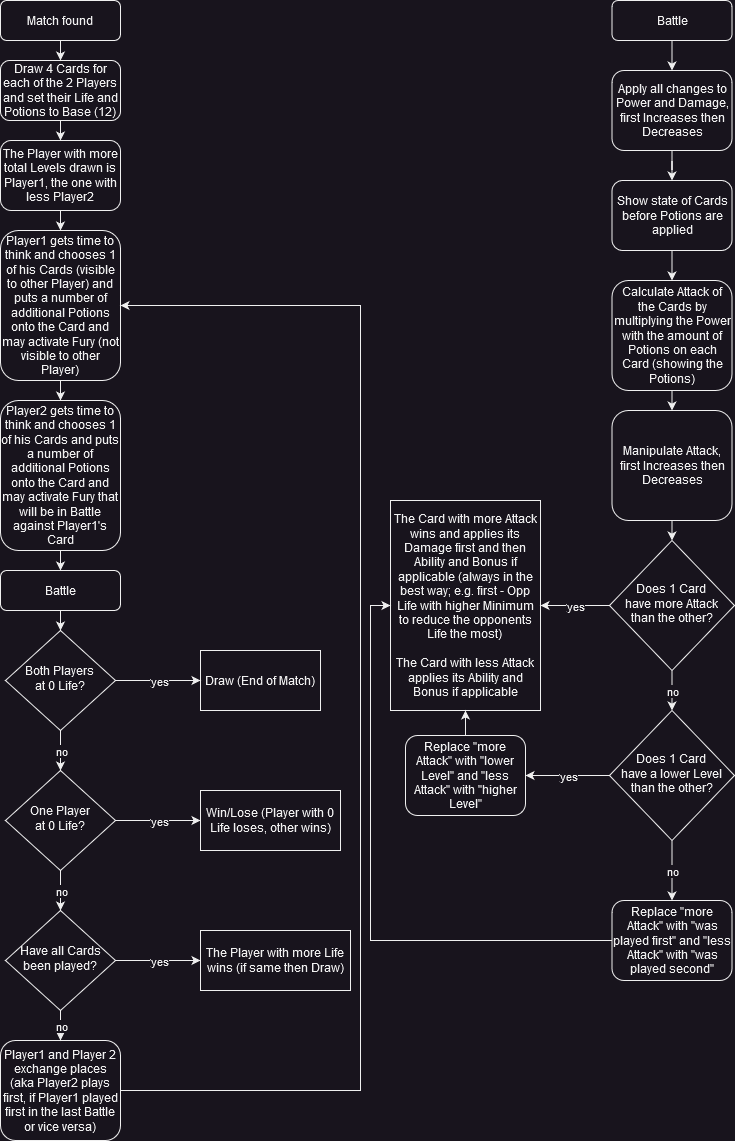

The diagram above was exported from draw.io. Its source (the exported page's mxGraphModel, read from the mxfile embedded in the PNG):
<mxGraphModel dx="1434" dy="754" grid="1" gridSize="10" guides="1" tooltips="1" connect="1" arrows="1" fold="1" page="1" pageScale="1" pageWidth="827" pageHeight="1169" math="0" shadow="0">
  <root>
    <mxCell id="WIyWlLk6GJQsqaUBKTNV-0" />
    <mxCell id="WIyWlLk6GJQsqaUBKTNV-1" parent="WIyWlLk6GJQsqaUBKTNV-0" />
    <mxCell id="WIyWlLk6GJQsqaUBKTNV-3" value="Match found" style="rounded=1;whiteSpace=wrap;html=1;fontSize=12;glass=0;strokeWidth=1;shadow=0;" parent="WIyWlLk6GJQsqaUBKTNV-1" vertex="1">
      <mxGeometry x="80" y="20" width="120" height="40" as="geometry" />
    </mxCell>
    <mxCell id="7_XAyc1mXlDJd6prokAy-8" style="edgeStyle=orthogonalEdgeStyle;rounded=0;orthogonalLoop=1;jettySize=auto;html=1;exitX=0.5;exitY=1;exitDx=0;exitDy=0;entryX=0.5;entryY=0;entryDx=0;entryDy=0;" edge="1" parent="WIyWlLk6GJQsqaUBKTNV-1" source="7_XAyc1mXlDJd6prokAy-1" target="7_XAyc1mXlDJd6prokAy-4">
      <mxGeometry relative="1" as="geometry" />
    </mxCell>
    <mxCell id="7_XAyc1mXlDJd6prokAy-1" value="Draw 4 Cards for each of the 2 Players and set their Life and Potions to Base (12)" style="rounded=1;whiteSpace=wrap;html=1;fontSize=12;glass=0;strokeWidth=1;shadow=0;" vertex="1" parent="WIyWlLk6GJQsqaUBKTNV-1">
      <mxGeometry x="80" y="80" width="120" height="60" as="geometry" />
    </mxCell>
    <mxCell id="7_XAyc1mXlDJd6prokAy-3" value="" style="endArrow=classic;html=1;rounded=0;exitX=0.5;exitY=1;exitDx=0;exitDy=0;entryX=0.5;entryY=0;entryDx=0;entryDy=0;" edge="1" parent="WIyWlLk6GJQsqaUBKTNV-1" source="WIyWlLk6GJQsqaUBKTNV-3" target="7_XAyc1mXlDJd6prokAy-1">
      <mxGeometry width="50" height="50" relative="1" as="geometry">
        <mxPoint x="390" y="410" as="sourcePoint" />
        <mxPoint x="440" y="360" as="targetPoint" />
      </mxGeometry>
    </mxCell>
    <mxCell id="7_XAyc1mXlDJd6prokAy-9" style="edgeStyle=orthogonalEdgeStyle;rounded=0;orthogonalLoop=1;jettySize=auto;html=1;exitX=0.5;exitY=1;exitDx=0;exitDy=0;entryX=0.5;entryY=0;entryDx=0;entryDy=0;" edge="1" parent="WIyWlLk6GJQsqaUBKTNV-1" source="7_XAyc1mXlDJd6prokAy-4" target="7_XAyc1mXlDJd6prokAy-5">
      <mxGeometry relative="1" as="geometry" />
    </mxCell>
    <mxCell id="7_XAyc1mXlDJd6prokAy-4" value="The Player with more total Levels drawn is Player1, the one with less Player2" style="rounded=1;whiteSpace=wrap;html=1;fontSize=12;glass=0;strokeWidth=1;shadow=0;" vertex="1" parent="WIyWlLk6GJQsqaUBKTNV-1">
      <mxGeometry x="80" y="160" width="120" height="70" as="geometry" />
    </mxCell>
    <mxCell id="7_XAyc1mXlDJd6prokAy-11" style="edgeStyle=orthogonalEdgeStyle;rounded=0;orthogonalLoop=1;jettySize=auto;html=1;exitX=0.5;exitY=1;exitDx=0;exitDy=0;entryX=0.5;entryY=0;entryDx=0;entryDy=0;" edge="1" parent="WIyWlLk6GJQsqaUBKTNV-1" source="7_XAyc1mXlDJd6prokAy-5" target="7_XAyc1mXlDJd6prokAy-10">
      <mxGeometry relative="1" as="geometry" />
    </mxCell>
    <mxCell id="7_XAyc1mXlDJd6prokAy-5" value="Player1 gets time to think and chooses 1 of his Cards (visible to other Player) and puts a number of additional Potions onto the Card and may activate Fury (not visible to other Player)" style="rounded=1;whiteSpace=wrap;html=1;fontSize=12;glass=0;strokeWidth=1;shadow=0;" vertex="1" parent="WIyWlLk6GJQsqaUBKTNV-1">
      <mxGeometry x="80" y="250" width="120" height="150" as="geometry" />
    </mxCell>
    <mxCell id="7_XAyc1mXlDJd6prokAy-24" style="edgeStyle=orthogonalEdgeStyle;rounded=0;orthogonalLoop=1;jettySize=auto;html=1;exitX=0.5;exitY=1;exitDx=0;exitDy=0;entryX=0.5;entryY=0;entryDx=0;entryDy=0;" edge="1" parent="WIyWlLk6GJQsqaUBKTNV-1" source="7_XAyc1mXlDJd6prokAy-10" target="7_XAyc1mXlDJd6prokAy-12">
      <mxGeometry relative="1" as="geometry" />
    </mxCell>
    <mxCell id="7_XAyc1mXlDJd6prokAy-10" value="Player2 gets time to think and chooses 1 of his Cards and puts a number of additional Potions onto the Card and may activate Fury that will be in Battle against Player1's Card" style="rounded=1;whiteSpace=wrap;html=1;fontSize=12;glass=0;strokeWidth=1;shadow=0;" vertex="1" parent="WIyWlLk6GJQsqaUBKTNV-1">
      <mxGeometry x="80" y="420" width="120" height="150" as="geometry" />
    </mxCell>
    <mxCell id="7_XAyc1mXlDJd6prokAy-25" style="edgeStyle=orthogonalEdgeStyle;rounded=0;orthogonalLoop=1;jettySize=auto;html=1;exitX=0.5;exitY=1;exitDx=0;exitDy=0;entryX=0.5;entryY=0;entryDx=0;entryDy=0;" edge="1" parent="WIyWlLk6GJQsqaUBKTNV-1" source="7_XAyc1mXlDJd6prokAy-12" target="7_XAyc1mXlDJd6prokAy-14">
      <mxGeometry relative="1" as="geometry" />
    </mxCell>
    <mxCell id="7_XAyc1mXlDJd6prokAy-12" value="Battle " style="rounded=1;whiteSpace=wrap;html=1;fontSize=12;glass=0;strokeWidth=1;shadow=0;" vertex="1" parent="WIyWlLk6GJQsqaUBKTNV-1">
      <mxGeometry x="80" y="590" width="120" height="40" as="geometry" />
    </mxCell>
    <mxCell id="7_XAyc1mXlDJd6prokAy-52" style="edgeStyle=orthogonalEdgeStyle;rounded=0;orthogonalLoop=1;jettySize=auto;html=1;exitX=0.5;exitY=1;exitDx=0;exitDy=0;" edge="1" parent="WIyWlLk6GJQsqaUBKTNV-1" source="7_XAyc1mXlDJd6prokAy-13" target="7_XAyc1mXlDJd6prokAy-44">
      <mxGeometry relative="1" as="geometry" />
    </mxCell>
    <mxCell id="7_XAyc1mXlDJd6prokAy-13" value="Apply all changes to Power and Damage, first Increases then Decreases" style="rounded=1;whiteSpace=wrap;html=1;fontSize=12;glass=0;strokeWidth=1;shadow=0;" vertex="1" parent="WIyWlLk6GJQsqaUBKTNV-1">
      <mxGeometry x="691.5" y="90" width="120" height="80" as="geometry" />
    </mxCell>
    <mxCell id="7_XAyc1mXlDJd6prokAy-14" value="Both Players&lt;br&gt; at 0 Life?" style="rhombus;whiteSpace=wrap;html=1;shadow=0;fontFamily=Helvetica;fontSize=12;align=center;strokeWidth=1;spacing=6;spacingTop=-4;" vertex="1" parent="WIyWlLk6GJQsqaUBKTNV-1">
      <mxGeometry x="85" y="650" width="110" height="100" as="geometry" />
    </mxCell>
    <mxCell id="7_XAyc1mXlDJd6prokAy-15" value="Battle " style="rounded=1;whiteSpace=wrap;html=1;fontSize=12;glass=0;strokeWidth=1;shadow=0;" vertex="1" parent="WIyWlLk6GJQsqaUBKTNV-1">
      <mxGeometry x="691.5" y="20" width="120" height="40" as="geometry" />
    </mxCell>
    <mxCell id="7_XAyc1mXlDJd6prokAy-16" value="The Card with more Attack wins and applies its Damage first and then Ability and Bonus if applicable (always in the best way; e.g. first - Opp Life with higher Minimum to reduce the opponents Life the most)&lt;br&gt;&lt;br&gt;The Card with less Attack applies its Ability and Bonus if applicable" style="rounded=0;whiteSpace=wrap;html=1;fontSize=12;glass=0;strokeWidth=1;shadow=0;" vertex="1" parent="WIyWlLk6GJQsqaUBKTNV-1">
      <mxGeometry x="470" y="520" width="150" height="210" as="geometry" />
    </mxCell>
    <mxCell id="7_XAyc1mXlDJd6prokAy-17" value="Draw (End of Match)" style="rounded=0;whiteSpace=wrap;html=1;" vertex="1" parent="WIyWlLk6GJQsqaUBKTNV-1">
      <mxGeometry x="280" y="670" width="120" height="60" as="geometry" />
    </mxCell>
    <mxCell id="7_XAyc1mXlDJd6prokAy-18" value="yes" style="endArrow=classic;html=1;rounded=0;exitX=1;exitY=0.5;exitDx=0;exitDy=0;entryX=0;entryY=0.5;entryDx=0;entryDy=0;" edge="1" parent="WIyWlLk6GJQsqaUBKTNV-1" source="7_XAyc1mXlDJd6prokAy-14" target="7_XAyc1mXlDJd6prokAy-17">
      <mxGeometry relative="1" as="geometry">
        <mxPoint x="360" y="660" as="sourcePoint" />
        <mxPoint x="460" y="660" as="targetPoint" />
      </mxGeometry>
    </mxCell>
    <mxCell id="7_XAyc1mXlDJd6prokAy-19" value="yes" style="edgeLabel;resizable=0;html=1;align=center;verticalAlign=middle;" connectable="0" vertex="1" parent="7_XAyc1mXlDJd6prokAy-18">
      <mxGeometry relative="1" as="geometry" />
    </mxCell>
    <mxCell id="7_XAyc1mXlDJd6prokAy-20" value="One Player&lt;br&gt; at 0 Life?" style="rhombus;whiteSpace=wrap;html=1;shadow=0;fontFamily=Helvetica;fontSize=12;align=center;strokeWidth=1;spacing=6;spacingTop=-4;" vertex="1" parent="WIyWlLk6GJQsqaUBKTNV-1">
      <mxGeometry x="85" y="790" width="110" height="100" as="geometry" />
    </mxCell>
    <mxCell id="7_XAyc1mXlDJd6prokAy-21" value="yes" style="endArrow=classic;html=1;rounded=0;exitX=1;exitY=0.5;exitDx=0;exitDy=0;entryX=0;entryY=0.5;entryDx=0;entryDy=0;" edge="1" parent="WIyWlLk6GJQsqaUBKTNV-1" source="7_XAyc1mXlDJd6prokAy-20" target="7_XAyc1mXlDJd6prokAy-23">
      <mxGeometry relative="1" as="geometry">
        <mxPoint x="180" y="940" as="sourcePoint" />
        <mxPoint x="265" y="940" as="targetPoint" />
      </mxGeometry>
    </mxCell>
    <mxCell id="7_XAyc1mXlDJd6prokAy-22" value="yes" style="edgeLabel;resizable=0;html=1;align=center;verticalAlign=middle;" connectable="0" vertex="1" parent="7_XAyc1mXlDJd6prokAy-21">
      <mxGeometry relative="1" as="geometry" />
    </mxCell>
    <mxCell id="7_XAyc1mXlDJd6prokAy-23" value="Win/Lose (Player with 0 Life loses, other wins)" style="rounded=0;whiteSpace=wrap;html=1;" vertex="1" parent="WIyWlLk6GJQsqaUBKTNV-1">
      <mxGeometry x="280" y="810" width="140" height="60" as="geometry" />
    </mxCell>
    <mxCell id="7_XAyc1mXlDJd6prokAy-27" value="" style="endArrow=classic;html=1;rounded=0;exitX=0.5;exitY=1;exitDx=0;exitDy=0;entryX=0.5;entryY=0;entryDx=0;entryDy=0;" edge="1" parent="WIyWlLk6GJQsqaUBKTNV-1" source="7_XAyc1mXlDJd6prokAy-14" target="7_XAyc1mXlDJd6prokAy-20">
      <mxGeometry relative="1" as="geometry">
        <mxPoint x="360" y="840" as="sourcePoint" />
        <mxPoint x="460" y="840" as="targetPoint" />
      </mxGeometry>
    </mxCell>
    <mxCell id="7_XAyc1mXlDJd6prokAy-28" value="no" style="edgeLabel;resizable=0;html=1;align=center;verticalAlign=middle;" connectable="0" vertex="1" parent="7_XAyc1mXlDJd6prokAy-27">
      <mxGeometry relative="1" as="geometry" />
    </mxCell>
    <mxCell id="7_XAyc1mXlDJd6prokAy-29" value="" style="endArrow=classic;html=1;rounded=0;exitX=0.5;exitY=1;exitDx=0;exitDy=0;entryX=0.5;entryY=0;entryDx=0;entryDy=0;" edge="1" parent="WIyWlLk6GJQsqaUBKTNV-1" source="7_XAyc1mXlDJd6prokAy-20" target="7_XAyc1mXlDJd6prokAy-33">
      <mxGeometry relative="1" as="geometry">
        <mxPoint x="150" y="760" as="sourcePoint" />
        <mxPoint x="110" y="930" as="targetPoint" />
      </mxGeometry>
    </mxCell>
    <mxCell id="7_XAyc1mXlDJd6prokAy-30" value="no" style="edgeLabel;resizable=0;html=1;align=center;verticalAlign=middle;" connectable="0" vertex="1" parent="7_XAyc1mXlDJd6prokAy-29">
      <mxGeometry relative="1" as="geometry" />
    </mxCell>
    <mxCell id="7_XAyc1mXlDJd6prokAy-31" value="Player1 and Player 2 exchange places (aka Player2 plays first, if Player1 played first in the last Battle or vice versa)" style="rounded=1;whiteSpace=wrap;html=1;fontSize=12;glass=0;strokeWidth=1;shadow=0;" vertex="1" parent="WIyWlLk6GJQsqaUBKTNV-1">
      <mxGeometry x="80" y="1060" width="120" height="100" as="geometry" />
    </mxCell>
    <mxCell id="7_XAyc1mXlDJd6prokAy-32" value="" style="endArrow=classic;html=1;rounded=0;exitX=1;exitY=0.5;exitDx=0;exitDy=0;entryX=1;entryY=0.5;entryDx=0;entryDy=0;" edge="1" parent="WIyWlLk6GJQsqaUBKTNV-1" source="7_XAyc1mXlDJd6prokAy-31" target="7_XAyc1mXlDJd6prokAy-5">
      <mxGeometry width="50" height="50" relative="1" as="geometry">
        <mxPoint x="390" y="830" as="sourcePoint" />
        <mxPoint x="440" y="310" as="targetPoint" />
        <Array as="points">
          <mxPoint x="440" y="1110" />
          <mxPoint x="440" y="325" />
        </Array>
      </mxGeometry>
    </mxCell>
    <mxCell id="7_XAyc1mXlDJd6prokAy-33" value="Have all Cards been played?" style="rhombus;whiteSpace=wrap;html=1;shadow=0;fontFamily=Helvetica;fontSize=12;align=center;strokeWidth=1;spacing=6;spacingTop=-4;" vertex="1" parent="WIyWlLk6GJQsqaUBKTNV-1">
      <mxGeometry x="85" y="930" width="110" height="100" as="geometry" />
    </mxCell>
    <mxCell id="7_XAyc1mXlDJd6prokAy-34" value="yes" style="endArrow=classic;html=1;rounded=0;exitX=1;exitY=0.5;exitDx=0;exitDy=0;entryX=0;entryY=0.5;entryDx=0;entryDy=0;" edge="1" parent="WIyWlLk6GJQsqaUBKTNV-1" source="7_XAyc1mXlDJd6prokAy-33" target="7_XAyc1mXlDJd6prokAy-38">
      <mxGeometry relative="1" as="geometry">
        <mxPoint x="210" y="979.5" as="sourcePoint" />
        <mxPoint x="295" y="979.5" as="targetPoint" />
      </mxGeometry>
    </mxCell>
    <mxCell id="7_XAyc1mXlDJd6prokAy-35" value="yes" style="edgeLabel;resizable=0;html=1;align=center;verticalAlign=middle;" connectable="0" vertex="1" parent="7_XAyc1mXlDJd6prokAy-34">
      <mxGeometry relative="1" as="geometry" />
    </mxCell>
    <mxCell id="7_XAyc1mXlDJd6prokAy-38" value="The Player with more Life wins (if same then Draw)" style="rounded=0;whiteSpace=wrap;html=1;" vertex="1" parent="WIyWlLk6GJQsqaUBKTNV-1">
      <mxGeometry x="280" y="950" width="150" height="60" as="geometry" />
    </mxCell>
    <mxCell id="7_XAyc1mXlDJd6prokAy-39" value="" style="endArrow=classic;html=1;rounded=0;exitX=0.5;exitY=1;exitDx=0;exitDy=0;entryX=0.5;entryY=0;entryDx=0;entryDy=0;" edge="1" parent="WIyWlLk6GJQsqaUBKTNV-1" source="7_XAyc1mXlDJd6prokAy-33" target="7_XAyc1mXlDJd6prokAy-31">
      <mxGeometry relative="1" as="geometry">
        <mxPoint x="150" y="900" as="sourcePoint" />
        <mxPoint x="150" y="940" as="targetPoint" />
      </mxGeometry>
    </mxCell>
    <mxCell id="7_XAyc1mXlDJd6prokAy-40" value="no" style="edgeLabel;resizable=0;html=1;align=center;verticalAlign=middle;" connectable="0" vertex="1" parent="7_XAyc1mXlDJd6prokAy-39">
      <mxGeometry relative="1" as="geometry" />
    </mxCell>
    <mxCell id="7_XAyc1mXlDJd6prokAy-41" value="" style="endArrow=classic;html=1;rounded=0;exitX=0.5;exitY=1;exitDx=0;exitDy=0;entryX=0.5;entryY=0;entryDx=0;entryDy=0;" edge="1" parent="WIyWlLk6GJQsqaUBKTNV-1" source="7_XAyc1mXlDJd6prokAy-15" target="7_XAyc1mXlDJd6prokAy-13">
      <mxGeometry width="50" height="50" relative="1" as="geometry">
        <mxPoint x="481.5" y="400" as="sourcePoint" />
        <mxPoint x="531.5" y="350" as="targetPoint" />
      </mxGeometry>
    </mxCell>
    <mxCell id="7_XAyc1mXlDJd6prokAy-54" style="edgeStyle=orthogonalEdgeStyle;rounded=0;orthogonalLoop=1;jettySize=auto;html=1;exitX=0.5;exitY=1;exitDx=0;exitDy=0;entryX=0.5;entryY=0;entryDx=0;entryDy=0;" edge="1" parent="WIyWlLk6GJQsqaUBKTNV-1" source="7_XAyc1mXlDJd6prokAy-42" target="7_XAyc1mXlDJd6prokAy-45">
      <mxGeometry relative="1" as="geometry" />
    </mxCell>
    <mxCell id="7_XAyc1mXlDJd6prokAy-42" value="Calculate Attack of the Cards by multiplying the Power with the amount of Potions on each Card (showing the Potions)" style="rounded=1;whiteSpace=wrap;html=1;fontSize=12;glass=0;strokeWidth=1;shadow=0;" vertex="1" parent="WIyWlLk6GJQsqaUBKTNV-1">
      <mxGeometry x="691.5" y="300" width="120" height="110" as="geometry" />
    </mxCell>
    <mxCell id="7_XAyc1mXlDJd6prokAy-53" style="edgeStyle=orthogonalEdgeStyle;rounded=0;orthogonalLoop=1;jettySize=auto;html=1;exitX=0.5;exitY=1;exitDx=0;exitDy=0;entryX=0.5;entryY=0;entryDx=0;entryDy=0;" edge="1" parent="WIyWlLk6GJQsqaUBKTNV-1" source="7_XAyc1mXlDJd6prokAy-44" target="7_XAyc1mXlDJd6prokAy-42">
      <mxGeometry relative="1" as="geometry" />
    </mxCell>
    <mxCell id="7_XAyc1mXlDJd6prokAy-44" value="Show state of Cards before Potions are applied" style="rounded=1;whiteSpace=wrap;html=1;fontSize=12;glass=0;strokeWidth=1;shadow=0;" vertex="1" parent="WIyWlLk6GJQsqaUBKTNV-1">
      <mxGeometry x="691.5" y="200" width="120" height="70" as="geometry" />
    </mxCell>
    <mxCell id="7_XAyc1mXlDJd6prokAy-55" style="edgeStyle=orthogonalEdgeStyle;rounded=0;orthogonalLoop=1;jettySize=auto;html=1;exitX=0.5;exitY=1;exitDx=0;exitDy=0;entryX=0.5;entryY=0;entryDx=0;entryDy=0;" edge="1" parent="WIyWlLk6GJQsqaUBKTNV-1" source="7_XAyc1mXlDJd6prokAy-45" target="7_XAyc1mXlDJd6prokAy-46">
      <mxGeometry relative="1" as="geometry" />
    </mxCell>
    <mxCell id="7_XAyc1mXlDJd6prokAy-45" value="Manipulate Attack, first Increases then Decreases" style="rounded=1;whiteSpace=wrap;html=1;fontSize=12;glass=0;strokeWidth=1;shadow=0;" vertex="1" parent="WIyWlLk6GJQsqaUBKTNV-1">
      <mxGeometry x="691.5" y="430" width="120" height="110" as="geometry" />
    </mxCell>
    <mxCell id="7_XAyc1mXlDJd6prokAy-46" value="Does 1 Card&lt;br&gt;have more Attack than the other?" style="rhombus;whiteSpace=wrap;html=1;shadow=0;fontFamily=Helvetica;fontSize=12;align=center;strokeWidth=1;spacing=6;spacingTop=-4;" vertex="1" parent="WIyWlLk6GJQsqaUBKTNV-1">
      <mxGeometry x="689" y="560" width="125" height="130" as="geometry" />
    </mxCell>
    <mxCell id="7_XAyc1mXlDJd6prokAy-50" value="yes" style="endArrow=classic;html=1;rounded=0;exitX=0;exitY=0.5;exitDx=0;exitDy=0;entryX=1;entryY=0.5;entryDx=0;entryDy=0;" edge="1" parent="WIyWlLk6GJQsqaUBKTNV-1" source="7_XAyc1mXlDJd6prokAy-46" target="7_XAyc1mXlDJd6prokAy-16">
      <mxGeometry relative="1" as="geometry">
        <mxPoint x="205" y="710" as="sourcePoint" />
        <mxPoint x="540" y="625" as="targetPoint" />
      </mxGeometry>
    </mxCell>
    <mxCell id="7_XAyc1mXlDJd6prokAy-51" value="yes" style="edgeLabel;resizable=0;html=1;align=center;verticalAlign=middle;" connectable="0" vertex="1" parent="7_XAyc1mXlDJd6prokAy-50">
      <mxGeometry relative="1" as="geometry" />
    </mxCell>
    <mxCell id="7_XAyc1mXlDJd6prokAy-56" value="" style="endArrow=classic;html=1;rounded=0;exitX=0.5;exitY=1;exitDx=0;exitDy=0;entryX=0.5;entryY=0;entryDx=0;entryDy=0;" edge="1" parent="WIyWlLk6GJQsqaUBKTNV-1" source="7_XAyc1mXlDJd6prokAy-46" target="7_XAyc1mXlDJd6prokAy-58">
      <mxGeometry relative="1" as="geometry">
        <mxPoint x="150" y="900" as="sourcePoint" />
        <mxPoint x="750" y="740" as="targetPoint" />
      </mxGeometry>
    </mxCell>
    <mxCell id="7_XAyc1mXlDJd6prokAy-57" value="no" style="edgeLabel;resizable=0;html=1;align=center;verticalAlign=middle;" connectable="0" vertex="1" parent="7_XAyc1mXlDJd6prokAy-56">
      <mxGeometry relative="1" as="geometry" />
    </mxCell>
    <mxCell id="7_XAyc1mXlDJd6prokAy-58" value="Does 1 Card&lt;br&gt;have a lower Level than the other?" style="rhombus;whiteSpace=wrap;html=1;shadow=0;fontFamily=Helvetica;fontSize=12;align=center;strokeWidth=1;spacing=6;spacingTop=-4;" vertex="1" parent="WIyWlLk6GJQsqaUBKTNV-1">
      <mxGeometry x="689" y="730" width="125" height="130" as="geometry" />
    </mxCell>
    <mxCell id="7_XAyc1mXlDJd6prokAy-59" value="yes" style="endArrow=classic;html=1;rounded=0;exitX=0;exitY=0.5;exitDx=0;exitDy=0;entryX=1;entryY=0.5;entryDx=0;entryDy=0;" edge="1" parent="WIyWlLk6GJQsqaUBKTNV-1" source="7_XAyc1mXlDJd6prokAy-58" target="7_XAyc1mXlDJd6prokAy-61">
      <mxGeometry relative="1" as="geometry">
        <mxPoint x="639" y="839.5" as="sourcePoint" />
        <mxPoint x="610" y="795" as="targetPoint" />
      </mxGeometry>
    </mxCell>
    <mxCell id="7_XAyc1mXlDJd6prokAy-60" value="yes" style="edgeLabel;resizable=0;html=1;align=center;verticalAlign=middle;" connectable="0" vertex="1" parent="7_XAyc1mXlDJd6prokAy-59">
      <mxGeometry relative="1" as="geometry" />
    </mxCell>
    <mxCell id="7_XAyc1mXlDJd6prokAy-62" style="edgeStyle=orthogonalEdgeStyle;rounded=0;orthogonalLoop=1;jettySize=auto;html=1;exitX=0.5;exitY=0;exitDx=0;exitDy=0;entryX=0.5;entryY=1;entryDx=0;entryDy=0;" edge="1" parent="WIyWlLk6GJQsqaUBKTNV-1" source="7_XAyc1mXlDJd6prokAy-61" target="7_XAyc1mXlDJd6prokAy-16">
      <mxGeometry relative="1" as="geometry" />
    </mxCell>
    <mxCell id="7_XAyc1mXlDJd6prokAy-61" value="Replace &quot;more Attack&quot; with &quot;lower Level&quot; and &quot;less Attack&quot; with &quot;higher Level&quot;" style="rounded=1;whiteSpace=wrap;html=1;fontSize=12;glass=0;strokeWidth=1;shadow=0;" vertex="1" parent="WIyWlLk6GJQsqaUBKTNV-1">
      <mxGeometry x="485" y="755" width="120" height="80" as="geometry" />
    </mxCell>
    <mxCell id="7_XAyc1mXlDJd6prokAy-63" value="" style="endArrow=classic;html=1;rounded=0;exitX=0.5;exitY=1;exitDx=0;exitDy=0;entryX=0.5;entryY=0;entryDx=0;entryDy=0;" edge="1" parent="WIyWlLk6GJQsqaUBKTNV-1" source="7_XAyc1mXlDJd6prokAy-58" target="7_XAyc1mXlDJd6prokAy-65">
      <mxGeometry relative="1" as="geometry">
        <mxPoint x="150" y="760" as="sourcePoint" />
        <mxPoint x="750" y="910" as="targetPoint" />
      </mxGeometry>
    </mxCell>
    <mxCell id="7_XAyc1mXlDJd6prokAy-64" value="no" style="edgeLabel;resizable=0;html=1;align=center;verticalAlign=middle;" connectable="0" vertex="1" parent="7_XAyc1mXlDJd6prokAy-63">
      <mxGeometry relative="1" as="geometry" />
    </mxCell>
    <mxCell id="7_XAyc1mXlDJd6prokAy-65" value="Replace &quot;more Attack&quot; with &quot;was played first&quot; and &quot;less Attack&quot; with &quot;was played second&quot;" style="rounded=1;whiteSpace=wrap;html=1;fontSize=12;glass=0;strokeWidth=1;shadow=0;" vertex="1" parent="WIyWlLk6GJQsqaUBKTNV-1">
      <mxGeometry x="691.5" y="920" width="120" height="80" as="geometry" />
    </mxCell>
    <mxCell id="7_XAyc1mXlDJd6prokAy-66" value="" style="endArrow=classic;html=1;rounded=0;exitX=0;exitY=0.5;exitDx=0;exitDy=0;entryX=0;entryY=0.5;entryDx=0;entryDy=0;" edge="1" parent="WIyWlLk6GJQsqaUBKTNV-1" source="7_XAyc1mXlDJd6prokAy-65" target="7_XAyc1mXlDJd6prokAy-16">
      <mxGeometry width="50" height="50" relative="1" as="geometry">
        <mxPoint x="390" y="830" as="sourcePoint" />
        <mxPoint x="440" y="780" as="targetPoint" />
        <Array as="points">
          <mxPoint x="450" y="960" />
          <mxPoint x="450" y="625" />
        </Array>
      </mxGeometry>
    </mxCell>
  </root>
</mxGraphModel>